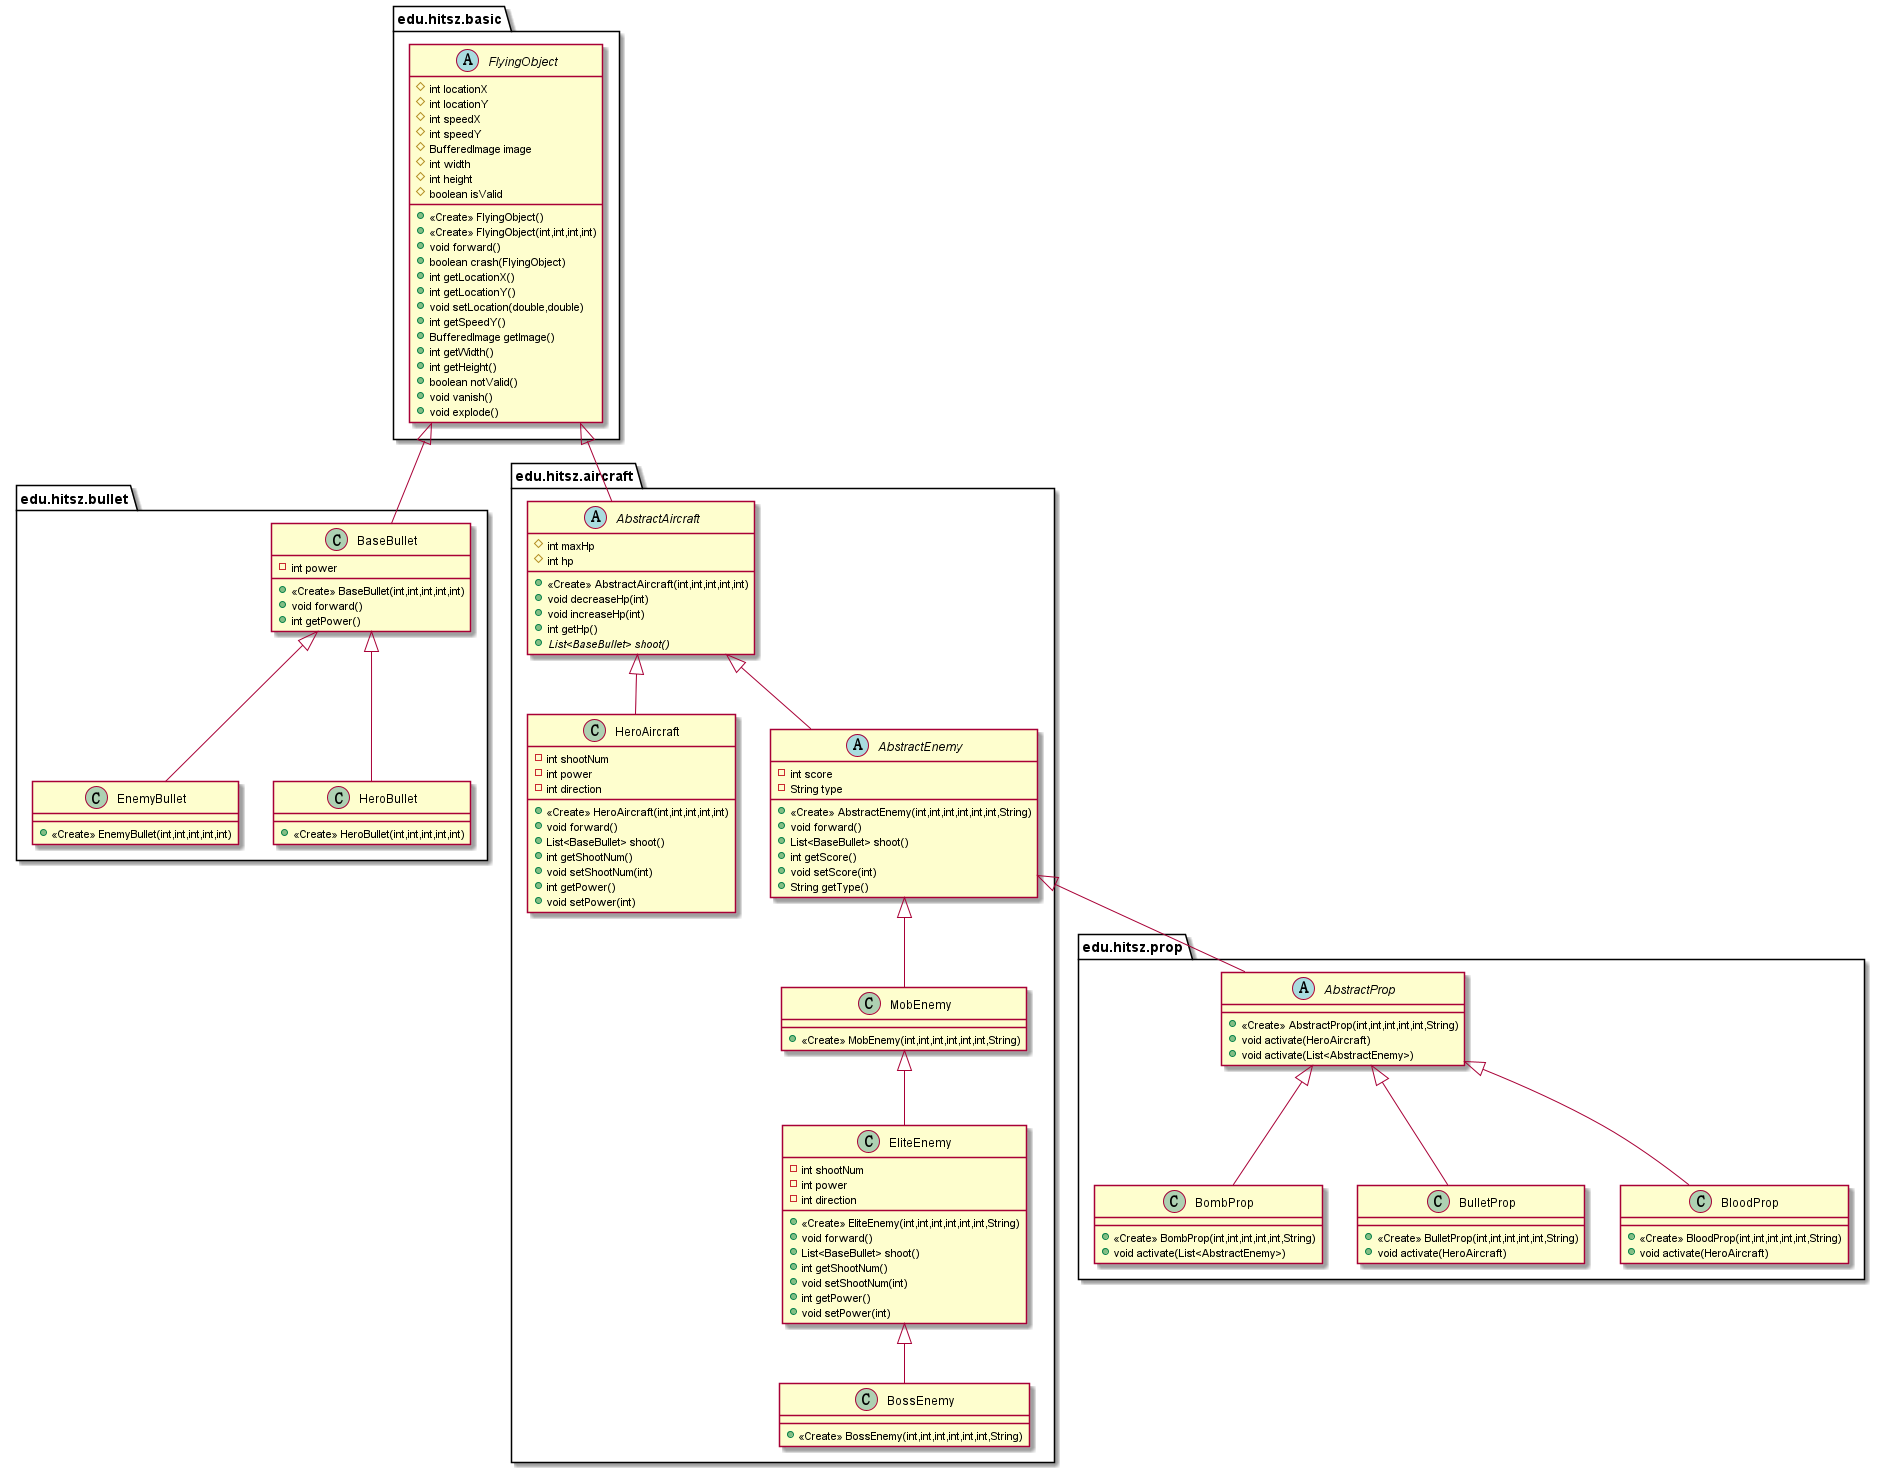

The diagram above was rendered by PlantUML. Its source (embedded in the PNG):
@startuml
class edu.hitsz.prop.BombProp {
+ <<Create>> BombProp(int,int,int,int,int,String)
+ void activate(List<AbstractEnemy>)
}
class edu.hitsz.bullet.EnemyBullet {
+ <<Create>> EnemyBullet(int,int,int,int,int)
}
abstract class edu.hitsz.aircraft.AbstractAircraft {
# int maxHp
# int hp
+ <<Create>> AbstractAircraft(int,int,int,int,int)
+ void decreaseHp(int)
+ void increaseHp(int)
+ int getHp()
+ {abstract}List<BaseBullet> shoot()
}
class edu.hitsz.prop.BulletProp {
+ <<Create>> BulletProp(int,int,int,int,int,String)
+ void activate(HeroAircraft)
}
class edu.hitsz.aircraft.EliteEnemy {
- int shootNum
- int power
- int direction
+ <<Create>> EliteEnemy(int,int,int,int,int,int,String)
+ void forward()
+ List<BaseBullet> shoot()
+ int getShootNum()
+ void setShootNum(int)
+ int getPower()
+ void setPower(int)
}
class edu.hitsz.bullet.BaseBullet {
- int power
+ <<Create>> BaseBullet(int,int,int,int,int)
+ void forward()
+ int getPower()
}
class edu.hitsz.bullet.HeroBullet {
+ <<Create>> HeroBullet(int,int,int,int,int)
}
class edu.hitsz.aircraft.MobEnemy {
+ <<Create>> MobEnemy(int,int,int,int,int,int,String)
}
abstract class edu.hitsz.basic.FlyingObject {
# int locationX
# int locationY
# int speedX
# int speedY
# BufferedImage image
# int width
# int height
# boolean isValid
+ <<Create>> FlyingObject()
+ <<Create>> FlyingObject(int,int,int,int)
+ void forward()
+ boolean crash(FlyingObject)
+ int getLocationX()
+ int getLocationY()
+ void setLocation(double,double)
+ int getSpeedY()
+ BufferedImage getImage()
+ int getWidth()
+ int getHeight()
+ boolean notValid()
+ void vanish()
+ void explode()
}
class edu.hitsz.aircraft.HeroAircraft {
- int shootNum
- int power
- int direction
+ <<Create>> HeroAircraft(int,int,int,int,int)
+ void forward()
+ List<BaseBullet> shoot()
+ int getShootNum()
+ void setShootNum(int)
+ int getPower()
+ void setPower(int)
}
abstract class edu.hitsz.aircraft.AbstractEnemy {
- int score
- String type
+ <<Create>> AbstractEnemy(int,int,int,int,int,int,String)
+ void forward()
+ List<BaseBullet> shoot()
+ int getScore()
+ void setScore(int)
+ String getType()
}
class edu.hitsz.prop.BloodProp {
+ <<Create>> BloodProp(int,int,int,int,int,String)
+ void activate(HeroAircraft)
}
abstract class edu.hitsz.prop.AbstractProp {
+ <<Create>> AbstractProp(int,int,int,int,int,String)
+ void activate(HeroAircraft)
+ void activate(List<AbstractEnemy>)
}
class edu.hitsz.aircraft.BossEnemy {
+ <<Create>> BossEnemy(int,int,int,int,int,int,String)
}


edu.hitsz.prop.AbstractProp <|-- edu.hitsz.prop.BombProp
edu.hitsz.bullet.BaseBullet <|-- edu.hitsz.bullet.EnemyBullet
edu.hitsz.basic.FlyingObject <|-- edu.hitsz.aircraft.AbstractAircraft
edu.hitsz.prop.AbstractProp <|-- edu.hitsz.prop.BulletProp
edu.hitsz.aircraft.MobEnemy <|-- edu.hitsz.aircraft.EliteEnemy
edu.hitsz.basic.FlyingObject <|-- edu.hitsz.bullet.BaseBullet
edu.hitsz.bullet.BaseBullet <|-- edu.hitsz.bullet.HeroBullet
edu.hitsz.aircraft.AbstractEnemy <|-- edu.hitsz.aircraft.MobEnemy
edu.hitsz.aircraft.AbstractAircraft <|-- edu.hitsz.aircraft.HeroAircraft
edu.hitsz.aircraft.AbstractAircraft <|-- edu.hitsz.aircraft.AbstractEnemy
edu.hitsz.prop.AbstractProp <|-- edu.hitsz.prop.BloodProp
edu.hitsz.aircraft.AbstractEnemy <|-- edu.hitsz.prop.AbstractProp
edu.hitsz.aircraft.EliteEnemy <|-- edu.hitsz.aircraft.BossEnemy
@enduml